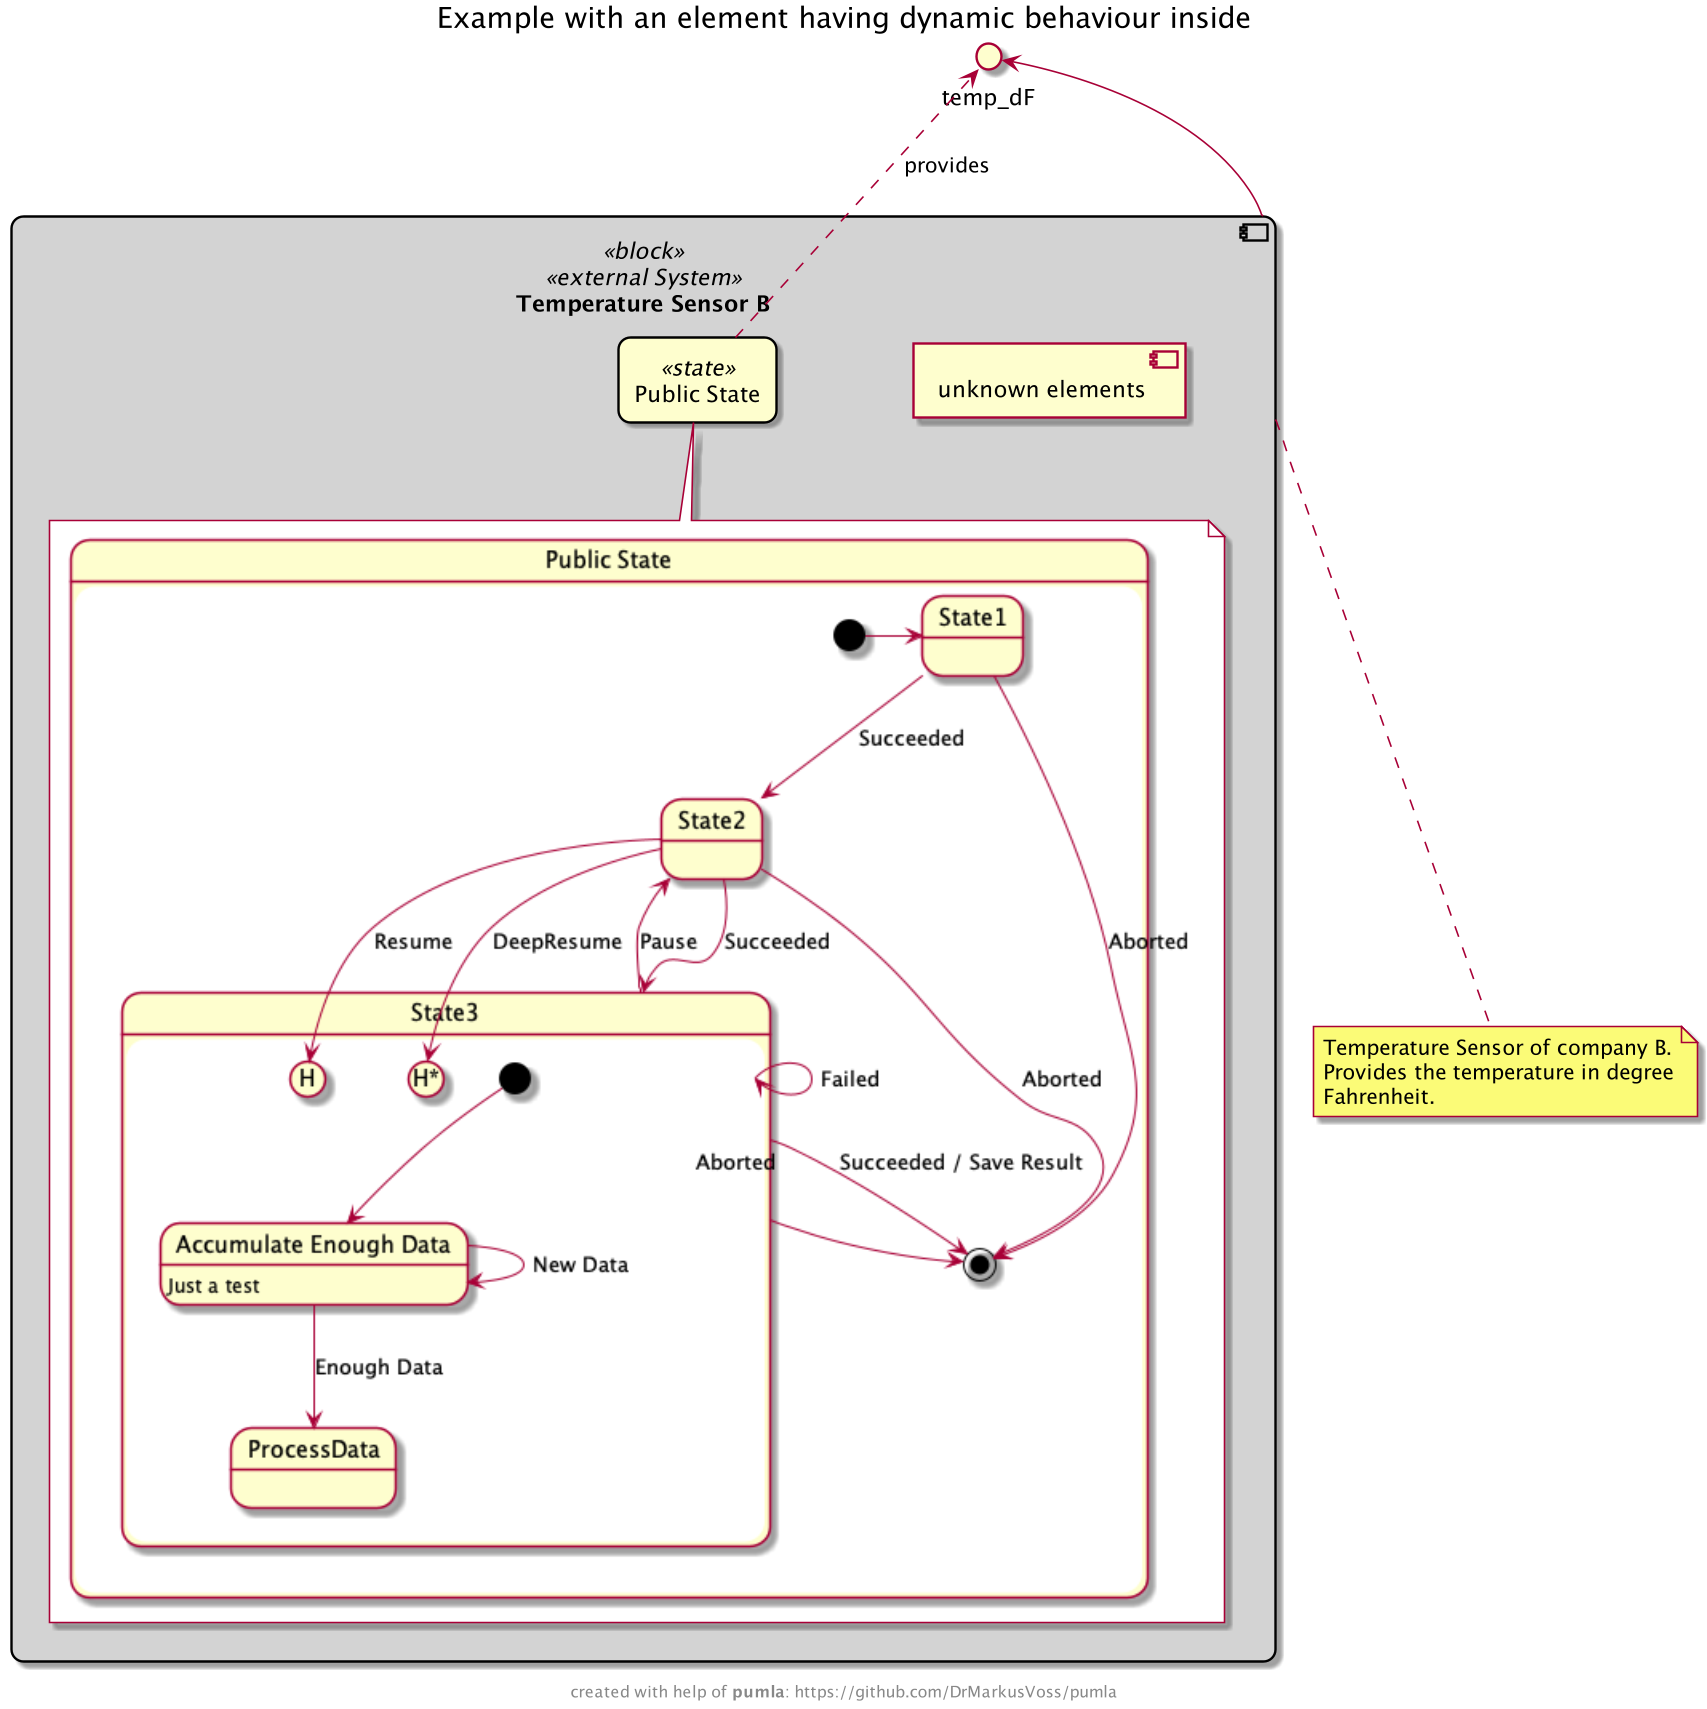

The diagram above was rendered by PlantUML. Its source (embedded in the PNG):
@startuml
' the following file gets generated when you call
' "python pumla.py update" in this directory
!include modelrepo_json.puml
!include ./../../pumla_macros.puml
!include ./../../templates/sysml/skin.puml

!$PUMVarShowBodyInternals = %true()
!$PUMVarShowBodyInternalsDyn = %true()

title Example with an element having dynamic behaviour inside

PUMLAPutElement(tempSensorB)

@enduml